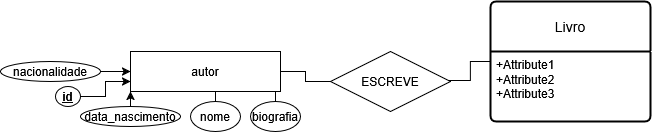

The diagram above was exported from draw.io. Its source (the exported page's mxGraphModel, read from the mxfile embedded in the PNG):
<mxGraphModel dx="922" dy="506" grid="1" gridSize="10" guides="1" tooltips="1" connect="1" arrows="1" fold="1" page="1" pageScale="1" pageWidth="1200" pageHeight="1920" math="0" shadow="0">
  <root>
    <mxCell id="0" />
    <mxCell id="1" parent="0" />
    <mxCell id="XZ16cz1C0i7ym5pymnEm-3" value="Livro" style="swimlane;childLayout=stackLayout;horizontal=1;startSize=50;horizontalStack=0;rounded=1;fontSize=14;fontStyle=0;strokeWidth=2;resizeParent=0;resizeLast=1;shadow=0;dashed=0;align=center;arcSize=4;whiteSpace=wrap;html=1;" vertex="1" parent="1">
      <mxGeometry x="710" y="100" width="160" height="120" as="geometry" />
    </mxCell>
    <mxCell id="XZ16cz1C0i7ym5pymnEm-4" value="+Attribute1&#10;+Attribute2&#10;+Attribute3" style="align=left;strokeColor=none;fillColor=none;spacingLeft=4;spacingRight=4;fontSize=12;verticalAlign=top;resizable=0;rotatable=0;part=1;html=1;whiteSpace=wrap;" vertex="1" parent="XZ16cz1C0i7ym5pymnEm-3">
      <mxGeometry y="50" width="160" height="70" as="geometry" />
    </mxCell>
    <mxCell id="XZ16cz1C0i7ym5pymnEm-5" value="ESCREVE" style="shape=rhombus;perimeter=rhombusPerimeter;whiteSpace=wrap;html=1;align=center;" vertex="1" parent="1">
      <mxGeometry x="550" y="150" width="120" height="60" as="geometry" />
    </mxCell>
    <mxCell id="XZ16cz1C0i7ym5pymnEm-12" style="edgeStyle=orthogonalEdgeStyle;rounded=0;orthogonalLoop=1;jettySize=auto;html=1;exitX=1;exitY=0.5;exitDx=0;exitDy=0;entryX=0;entryY=0.5;entryDx=0;entryDy=0;endArrow=none;startFill=0;" edge="1" parent="1" source="XZ16cz1C0i7ym5pymnEm-26" target="XZ16cz1C0i7ym5pymnEm-5">
      <mxGeometry relative="1" as="geometry">
        <mxPoint x="470" y="157.5" as="sourcePoint" />
      </mxGeometry>
    </mxCell>
    <mxCell id="XZ16cz1C0i7ym5pymnEm-13" style="edgeStyle=orthogonalEdgeStyle;rounded=0;orthogonalLoop=1;jettySize=auto;html=1;exitX=0;exitY=0.5;exitDx=0;exitDy=0;entryX=0.98;entryY=0.483;entryDx=0;entryDy=0;entryPerimeter=0;endArrow=none;startFill=0;" edge="1" parent="1" source="XZ16cz1C0i7ym5pymnEm-3" target="XZ16cz1C0i7ym5pymnEm-5">
      <mxGeometry relative="1" as="geometry" />
    </mxCell>
    <mxCell id="XZ16cz1C0i7ym5pymnEm-31" value="" style="edgeStyle=orthogonalEdgeStyle;rounded=0;orthogonalLoop=1;jettySize=auto;html=1;" edge="1" parent="1" source="XZ16cz1C0i7ym5pymnEm-18" target="XZ16cz1C0i7ym5pymnEm-26">
      <mxGeometry relative="1" as="geometry" />
    </mxCell>
    <mxCell id="XZ16cz1C0i7ym5pymnEm-18" value="nome" style="ellipse;whiteSpace=wrap;html=1;align=center;fontStyle=0;" vertex="1" parent="1">
      <mxGeometry x="410" y="200" width="50" height="30" as="geometry" />
    </mxCell>
    <mxCell id="XZ16cz1C0i7ym5pymnEm-27" style="edgeStyle=orthogonalEdgeStyle;rounded=0;orthogonalLoop=1;jettySize=auto;html=1;" edge="1" parent="1" source="XZ16cz1C0i7ym5pymnEm-20" target="XZ16cz1C0i7ym5pymnEm-26">
      <mxGeometry relative="1" as="geometry" />
    </mxCell>
    <mxCell id="XZ16cz1C0i7ym5pymnEm-20" value="&lt;div&gt;nacionalidade&lt;/div&gt;" style="ellipse;whiteSpace=wrap;html=1;align=center;fontStyle=0;" vertex="1" parent="1">
      <mxGeometry x="220" y="160" width="100" height="20" as="geometry" />
    </mxCell>
    <mxCell id="XZ16cz1C0i7ym5pymnEm-30" style="edgeStyle=orthogonalEdgeStyle;rounded=0;orthogonalLoop=1;jettySize=auto;html=1;entryX=0.75;entryY=1;entryDx=0;entryDy=0;" edge="1" parent="1" source="XZ16cz1C0i7ym5pymnEm-22" target="XZ16cz1C0i7ym5pymnEm-26">
      <mxGeometry relative="1" as="geometry" />
    </mxCell>
    <mxCell id="XZ16cz1C0i7ym5pymnEm-22" value="biografia" style="ellipse;whiteSpace=wrap;html=1;align=center;fontStyle=0;" vertex="1" parent="1">
      <mxGeometry x="470" y="200" width="50" height="30" as="geometry" />
    </mxCell>
    <mxCell id="XZ16cz1C0i7ym5pymnEm-35" style="edgeStyle=orthogonalEdgeStyle;rounded=0;orthogonalLoop=1;jettySize=auto;html=1;entryX=0;entryY=1;entryDx=0;entryDy=0;" edge="1" parent="1" source="XZ16cz1C0i7ym5pymnEm-24" target="XZ16cz1C0i7ym5pymnEm-26">
      <mxGeometry relative="1" as="geometry" />
    </mxCell>
    <mxCell id="XZ16cz1C0i7ym5pymnEm-24" value="data_nascimento" style="ellipse;whiteSpace=wrap;html=1;align=center;fontStyle=0;" vertex="1" parent="1">
      <mxGeometry x="300" y="205" width="100" height="20" as="geometry" />
    </mxCell>
    <mxCell id="XZ16cz1C0i7ym5pymnEm-26" value="autor" style="whiteSpace=wrap;html=1;align=center;" vertex="1" parent="1">
      <mxGeometry x="350" y="150" width="150" height="40" as="geometry" />
    </mxCell>
    <mxCell id="XZ16cz1C0i7ym5pymnEm-37" style="edgeStyle=orthogonalEdgeStyle;rounded=0;orthogonalLoop=1;jettySize=auto;html=1;entryX=0;entryY=0.75;entryDx=0;entryDy=0;" edge="1" parent="1" source="XZ16cz1C0i7ym5pymnEm-36" target="XZ16cz1C0i7ym5pymnEm-26">
      <mxGeometry relative="1" as="geometry" />
    </mxCell>
    <mxCell id="XZ16cz1C0i7ym5pymnEm-36" value="id" style="ellipse;whiteSpace=wrap;html=1;align=center;fontStyle=5" vertex="1" parent="1">
      <mxGeometry x="275" y="185" width="25" height="20" as="geometry" />
    </mxCell>
  </root>
</mxGraphModel>